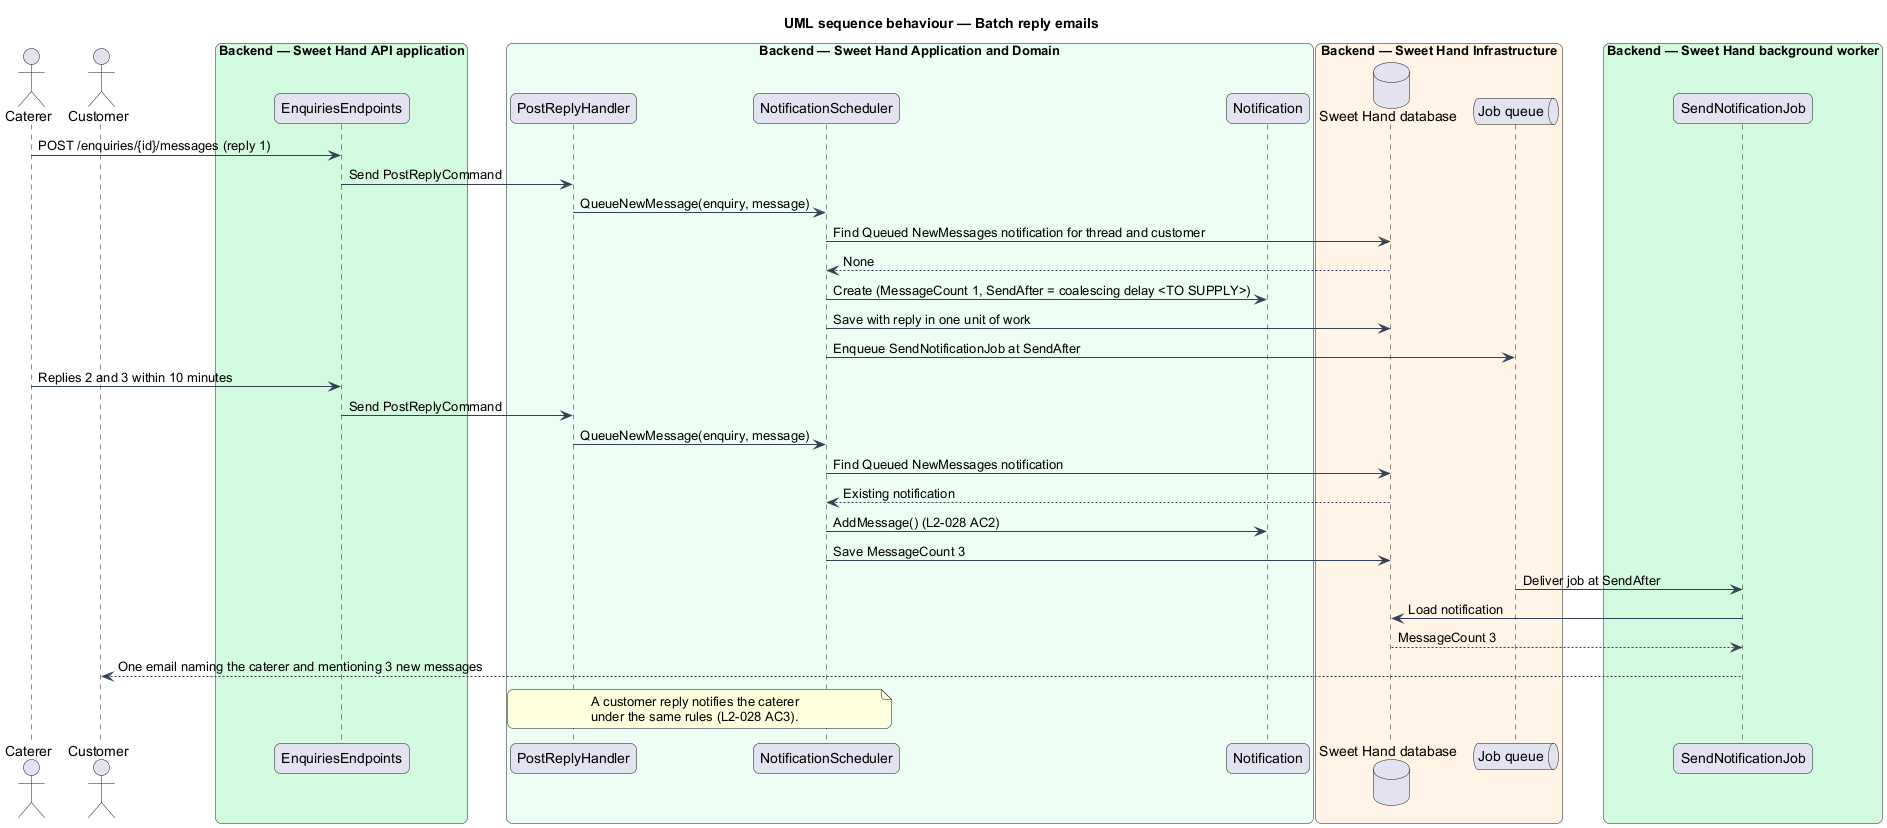

The diagram above was rendered by PlantUML. Its source (embedded in the PNG):
@startuml
title UML sequence behaviour — Batch reply emails
skinparam backgroundColor #FFFFFF
skinparam shadowing false
skinparam roundcorner 12
skinparam defaultFontName Arial
skinparam ArrowColor #344054
skinparam rectangle {
  BorderColor #344054
  FontColor #101828
}
skinparam package {
  BorderColor #667085
  FontColor #101828
  BackgroundColor #F9FAFB
}
actor "Caterer" as actor
actor "Customer" as customer
box "Backend — Sweet Hand API application" #D1FADF
  participant "EnquiriesEndpoints" as ep
end box
box "Backend — Sweet Hand Application and Domain" #ECFDF3
  participant "PostReplyHandler" as handler
  participant "NotificationScheduler" as sched
  participant "Notification" as notif
end box
box "Backend — Sweet Hand Infrastructure" #FFF4E5
  database "Sweet Hand database" as db
  queue "Job queue" as queue
end box
box "Backend — Sweet Hand background worker" #D1FADF
  participant "SendNotificationJob" as job
end box
actor -> ep : POST /enquiries/{id}/messages (reply 1)
ep -> handler : Send PostReplyCommand
handler -> sched : QueueNewMessage(enquiry, message)
sched -> db : Find Queued NewMessages notification for thread and customer
db --> sched : None
sched -> notif : Create (MessageCount 1, SendAfter = coalescing delay <TO SUPPLY>)
sched -> db : Save with reply in one unit of work
sched -> queue : Enqueue SendNotificationJob at SendAfter
actor -> ep : Replies 2 and 3 within 10 minutes
ep -> handler : Send PostReplyCommand
handler -> sched : QueueNewMessage(enquiry, message)
sched -> db : Find Queued NewMessages notification
db --> sched : Existing notification
sched -> notif : AddMessage() (L2-028 AC2)
sched -> db : Save MessageCount 3
queue -> job : Deliver job at SendAfter
job -> db : Load notification
db --> job : MessageCount 3
job --> customer : One email naming the caterer and mentioning 3 new messages
note over handler, sched
  A customer reply notifies the caterer
  under the same rules (L2-028 AC3).
end note
@enduml